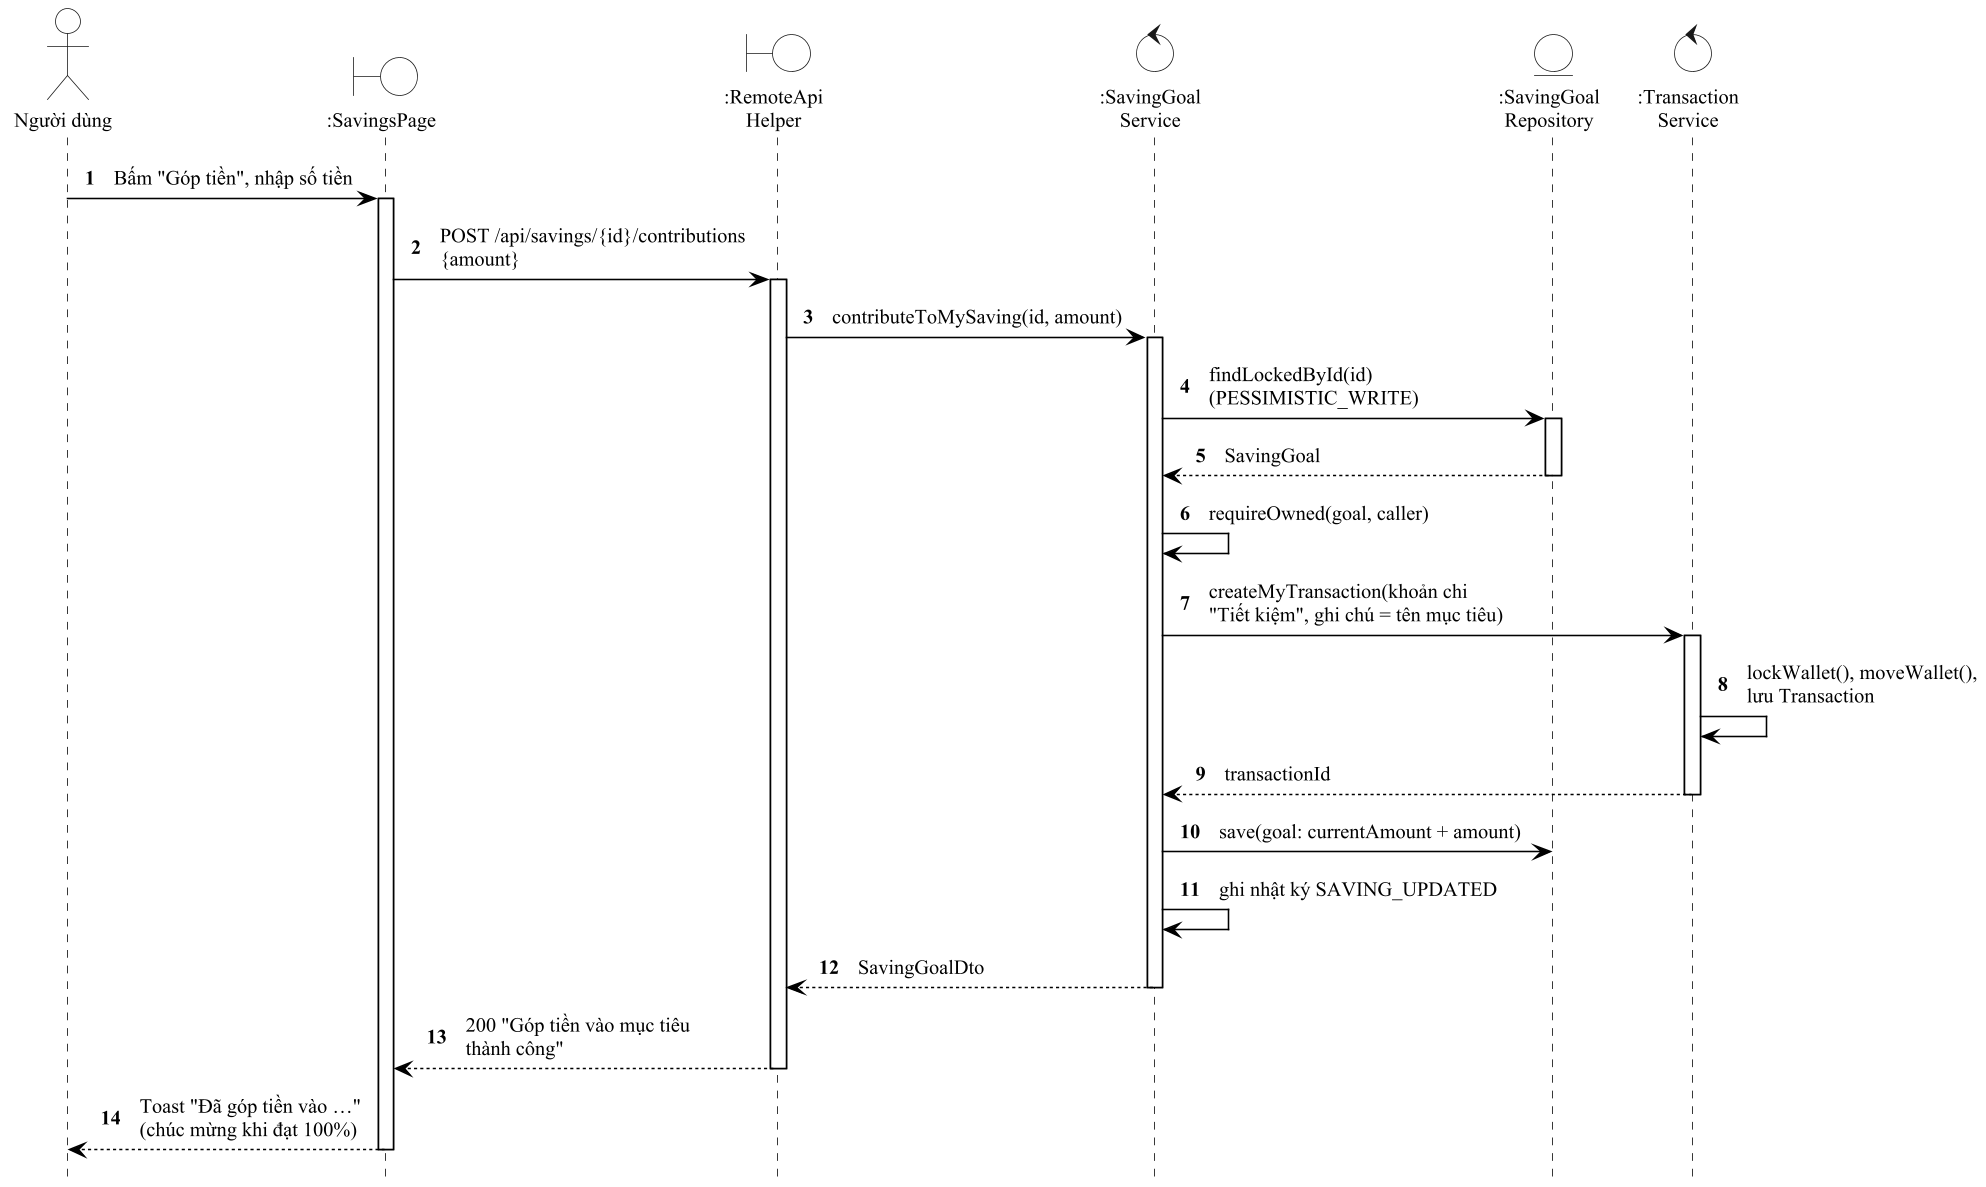

The diagram above was rendered by PlantUML. Its source (embedded in the PNG):
@startuml ch3_gop_tien_tuan_tu
!include _style.iuml
hide footbox
autonumber
skinparam defaultFontSize 13
skinparam BoundaryBackgroundColor white
skinparam ControlBackgroundColor white
skinparam EntityBackgroundColor white
actor "Người dùng" as ND
boundary ":SavingsPage" as UI
boundary ":RemoteApi\nHelper" as API
control ":SavingGoal\nService" as SG
entity ":SavingGoal\nRepository" as GR
control ":Transaction\nService" as TS
ND -> UI ++ : Bấm "Góp tiền", nhập số tiền
UI -> API ++ : POST /api/savings/{id}/contributions\n{amount}
API -> SG ++ : contributeToMySaving(id, amount)
SG -> GR ++ : findLockedById(id)\n(PESSIMISTIC_WRITE)
return SavingGoal
SG -> SG : requireOwned(goal, caller)
SG -> TS ++ : createMyTransaction(khoản chi\n"Tiết kiệm", ghi chú = tên mục tiêu)
TS -> TS : lockWallet(), moveWallet(),\nlưu Transaction
return transactionId
SG -> GR : save(goal: currentAmount + amount)
SG -> SG : ghi nhật ký SAVING_UPDATED
return SavingGoalDto
return 200 "Góp tiền vào mục tiêu\nthành công"
UI --> ND -- : Toast "Đã góp tiền vào …"\n(chúc mừng khi đạt 100%)
@enduml